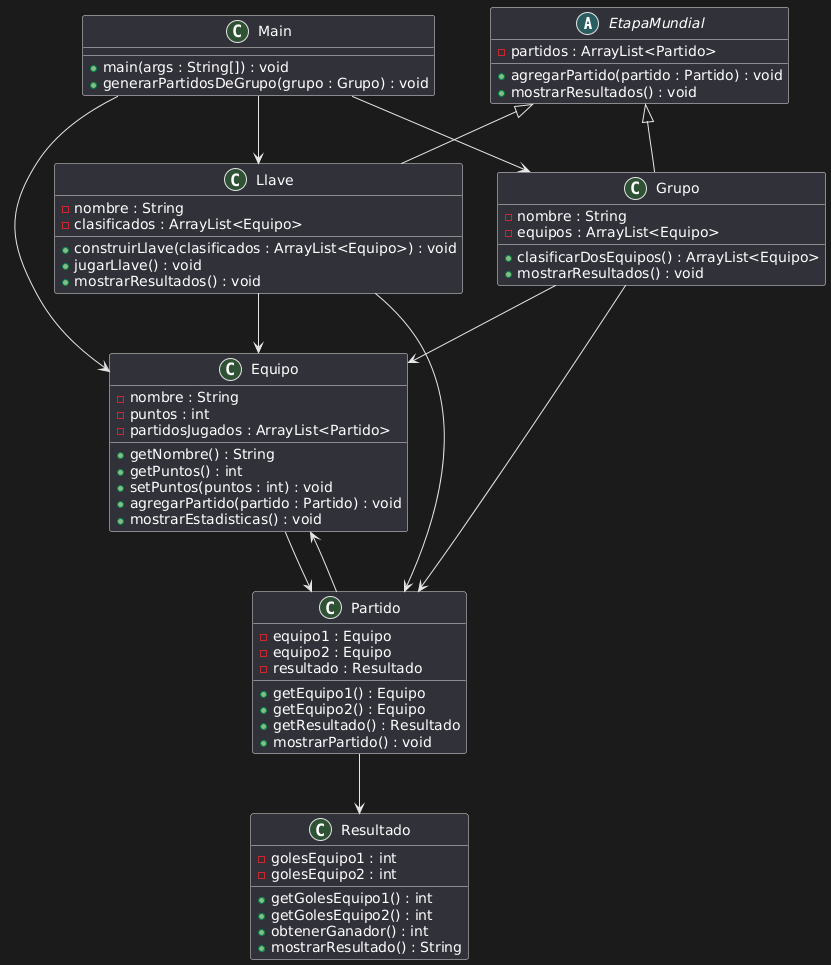

The diagram above was rendered by PlantUML. Its source (embedded in the PNG):
@startuml
abstract class EtapaMundial {
    - partidos : ArrayList<Partido>
    + agregarPartido(partido : Partido) : void
    + mostrarResultados() : void
}

class Equipo {
    - nombre : String
    - puntos : int
    - partidosJugados : ArrayList<Partido>
    + getNombre() : String
    + getPuntos() : int
    + setPuntos(puntos : int) : void
    + agregarPartido(partido : Partido) : void
    + mostrarEstadisticas() : void
}

class Resultado {
    - golesEquipo1 : int
    - golesEquipo2 : int
    + getGolesEquipo1() : int
    + getGolesEquipo2() : int
    + obtenerGanador() : int
    + mostrarResultado() : String
}

class Partido {
    - equipo1 : Equipo
    - equipo2 : Equipo
    - resultado : Resultado
    + getEquipo1() : Equipo
    + getEquipo2() : Equipo
    + getResultado() : Resultado
    + mostrarPartido() : void
}

class Grupo {
    - nombre : String
    - equipos : ArrayList<Equipo>
    + clasificarDosEquipos() : ArrayList<Equipo>
    + mostrarResultados() : void
}

class Llave {
    - nombre : String
    - clasificados : ArrayList<Equipo>
    + construirLlave(clasificados : ArrayList<Equipo>) : void
    + jugarLlave() : void
    + mostrarResultados() : void
}

class Main {
    + main(args : String[]) : void
    + generarPartidosDeGrupo(grupo : Grupo) : void
}

EtapaMundial <|-- Grupo
EtapaMundial <|-- Llave
Partido --> Equipo
Partido --> Resultado
Grupo --> Equipo
Grupo --> Partido
Llave --> Partido
Llave --> Equipo
Equipo --> Partido
Main --> Grupo
Main --> Llave
Main --> Equipo
@enduml